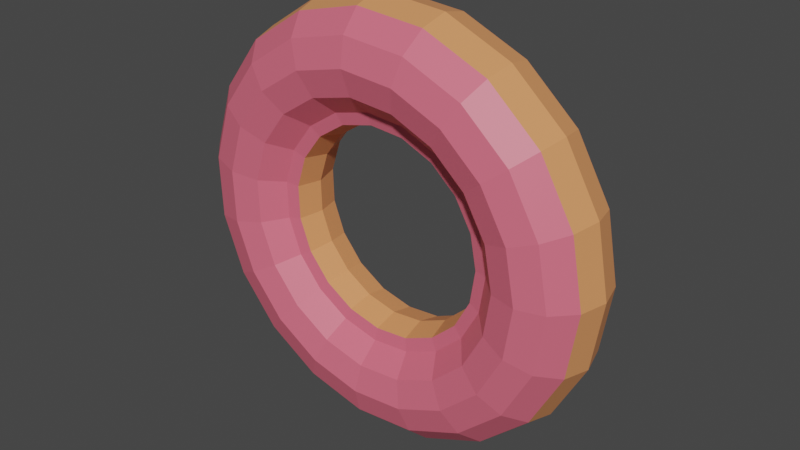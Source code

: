 # Source: donut.blend  (saved by Blender 2.93.21; exported with 4.5.12 LTS)
import bpy
from mathutils import Matrix  # noqa: F401  (used for matrix-valued properties, if any)

bpy.ops.wm.read_factory_settings(use_empty=True)
scene = bpy.context.scene
scene.name = 'Scene'

# ---- collections
col_collection = bpy.data.collections.new('Collection'); scene.collection.children.link(col_collection)

# ---- materials (node trees are filled in below, after node groups)
mat_material_001 = bpy.data.materials.new('Material.001')
mat_material_001.use_transparent_shadow = False
mat_material_003 = bpy.data.materials.new('Material.003')
mat_material_003.use_transparent_shadow = False
mat_material_002 = bpy.data.materials.new('Material.002')
mat_material_002.use_transparent_shadow = False

# ---- material node trees
mat_material_001.use_nodes = True; mat_material_001.node_tree.nodes.clear()
_N = mat_material_001.node_tree.nodes; _L = mat_material_001.node_tree.links
n0 = _N.new('ShaderNodeBsdfPrincipled'); n0.name = 'Principled BSDF'; n0.location = (10, 300)
n0.distribution = 'GGX'
n0.subsurface_method = 'BURLEY'
n0.inputs[0].default_value = (0.8, 0.3088, 0.1203, 1.0)
n0.inputs[3].default_value = 1.45
n0.inputs[27].default_value = (0.0, 0.0, 0.0, 1.0)
n0.inputs[28].default_value = 1.0
n1 = _N.new('ShaderNodeOutputMaterial'); n1.name = 'Material Output'; n1.location = (300, 300)
_L.new(n0.outputs[0], n1.inputs[0])
n1.is_active_output = True
mat_material_003.use_nodes = True; mat_material_003.node_tree.nodes.clear()
_N = mat_material_003.node_tree.nodes; _L = mat_material_003.node_tree.links
n0 = _N.new('ShaderNodeBsdfPrincipled'); n0.name = 'Principled BSDF'; n0.location = (10, 300)
n0.distribution = 'GGX'
n0.subsurface_method = 'BURLEY'
n0.inputs[0].default_value = (0.8, 0.147, 0.2148, 1.0)
n0.inputs[3].default_value = 1.45
n0.inputs[27].default_value = (0.0, 0.0, 0.0, 1.0)
n0.inputs[28].default_value = 1.0
n1 = _N.new('ShaderNodeOutputMaterial'); n1.name = 'Material Output'; n1.location = (300, 300)
_L.new(n0.outputs[0], n1.inputs[0])
n1.is_active_output = True
mat_material_002.use_nodes = True; mat_material_002.node_tree.nodes.clear()
_N = mat_material_002.node_tree.nodes; _L = mat_material_002.node_tree.links
n0 = _N.new('ShaderNodeBsdfPrincipled'); n0.name = 'Principled BSDF'; n0.location = (10, 300)
n0.distribution = 'GGX'
n0.subsurface_method = 'BURLEY'
n0.inputs[3].default_value = 1.45
n0.inputs[27].default_value = (0.0, 0.0, 0.0, 1.0)
n0.inputs[28].default_value = 1.0
n1 = _N.new('ShaderNodeOutputMaterial'); n1.name = 'Material Output'; n1.location = (300, 300)
_L.new(n0.outputs[0], n1.inputs[0])
n1.is_active_output = True

# ---- world
world_world = bpy.data.worlds.new('World'); scene.world = world_world
world_world.use_nodes = True; world_world.node_tree.nodes.clear()
_N = world_world.node_tree.nodes; _L = world_world.node_tree.links
n0 = _N.new('ShaderNodeOutputWorld'); n0.name = 'World Output'; n0.location = (300, 300)
n1 = _N.new('ShaderNodeBackground'); n1.name = 'Background'; n1.location = (10, 300)
n1.inputs[0].default_value = (0.05088, 0.05088, 0.05088, 1.0)
_L.new(n1.outputs[0], n0.inputs[0])
n0.is_active_output = True
world_world.color = (0.05088, 0.05088, 0.05088)
world_world.use_sun_shadow = False
world_world.sun_shadow_jitter_overblur = 0.0

# ---- meshes
me_torus_001 = bpy.data.meshes.new('Torus.001')
me_torus_001.from_pydata([(0.85, 0.0, 0.0), (0.8219, 0.0, 0.105), (0.745, 0.0, 0.1819), (0.64, 0.0, 0.21), (0.535, 0.0, 0.1819), (0.4581, 0.0, 0.105), (0.4581, 0.0, -0.105), (0.535, 0.0, -0.1819), (0.64, 0.0, -0.21), (0.745, 0.0, -0.1819), (0.8219, 0.0, -0.105), (0.8039, 0.276, 0.0), (0.7773, 0.2669, 0.105), (0.7046, 0.2419, 0.1819), (0.6053, 0.2078, 0.21), (0.506, 0.1737, 0.1819), (0.4333, 0.1488, 0.105), (0.4333, 0.1488, -0.105), (0.506, 0.1737, -0.1819), (0.6053, 0.2078, -0.21), (0.7046, 0.2419, -0.1819), (0.7773, 0.2669, -0.105), (0.6708, 0.5221, 0.0), (0.6486, 0.5048, 0.105), (0.5879, 0.4576, 0.1819), (0.505, 0.3931, 0.21), (0.4222, 0.3286, 0.1819), (0.3615, 0.2814, 0.105), (0.3615, 0.2814, -0.105), (0.4222, 0.3286, -0.1819), (0.505, 0.3931, -0.21), (0.5879, 0.4576, -0.1819), (0.6486, 0.5048, -0.105), (0.4649, 0.7116, 0.0), (0.4495, 0.688, 0.105), (0.4075, 0.6237, 0.1819), (0.35, 0.5358, 0.21), (0.2926, 0.4479, 0.1819), (0.2506, 0.3835, 0.105), (0.2506, 0.3835, -0.105), (0.2926, 0.4479, -0.1819), (0.35, 0.5358, -0.21), (0.4075, 0.6237, -0.1819), (0.4495, 0.688, -0.105), (0.2087, 0.824, 0.0), (0.2018, 0.7967, 0.105), (0.1829, 0.7222, 0.1819), (0.1571, 0.6204, 0.21), (0.1313, 0.5186, 0.1819), (0.1125, 0.4441, 0.105), (0.1125, 0.4441, -0.105), (0.1313, 0.5186, -0.1819), (0.1571, 0.6204, -0.21), (0.1829, 0.7222, -0.1819), (0.2018, 0.7967, -0.105), (-0.07019, 0.8471, 0.0), (-0.06787, 0.8191, 0.105), (-0.06152, 0.7425, 0.1819), (-0.05285, 0.6378, 0.21), (-0.04418, 0.5332, 0.1819), (-0.03783, 0.4566, 0.105), (-0.03783, 0.4566, -0.105), (-0.04418, 0.5332, -0.1819), (-0.05285, 0.6378, -0.21), (-0.06152, 0.7425, -0.1819), (-0.06787, 0.8191, -0.105), (-0.3414, 0.7784, 0.0), (-0.3301, 0.7526, 0.105), (-0.2993, 0.6823, 0.1819), (-0.2571, 0.5861, 0.21), (-0.2149, 0.4899, 0.1819), (-0.184, 0.4195, 0.105), (-0.184, 0.4195, -0.105), (-0.2149, 0.4899, -0.1819), (-0.2571, 0.5861, -0.21), (-0.2993, 0.6823, -0.1819), (-0.3301, 0.7526, -0.105), (-0.5757, 0.6254, 0.0), (-0.5566, 0.6047, 0.105), (-0.5046, 0.5481, 0.1819), (-0.4335, 0.4709, 0.21), (-0.3623, 0.3936, 0.1819), (-0.3103, 0.3371, 0.105), (-0.3103, 0.3371, -0.105), (-0.3623, 0.3936, -0.1819), (-0.4335, 0.4709, -0.21), (-0.5046, 0.5481, -0.1819), (-0.5566, 0.6047, -0.105), (-0.7476, 0.4046, 0.0), (-0.7228, 0.3912, 0.105), (-0.6552, 0.3546, 0.1819), (-0.5629, 0.3046, 0.21), (-0.4705, 0.2546, 0.1819), (-0.4029, 0.218, 0.105), (-0.4029, 0.218, -0.105), (-0.4705, 0.2546, -0.1819), (-0.5629, 0.3046, -0.21), (-0.6552, 0.3546, -0.1819), (-0.7228, 0.3912, -0.105), (-0.8384, 0.1399, 0.0), (-0.8107, 0.1353, 0.105), (-0.7348, 0.1226, 0.1819), (-0.6313, 0.1053, 0.21), (-0.5277, 0.08806, 0.1819), (-0.4519, 0.07541, 0.105), (-0.4519, 0.07541, -0.105), (-0.5277, 0.08806, -0.1819), (-0.6313, 0.1053, -0.21), (-0.7348, 0.1226, -0.1819), (-0.8107, 0.1353, -0.105), (-0.8384, -0.1399, 0.0), (-0.8107, -0.1353, 0.105), (-0.7348, -0.1226, 0.1819), (-0.6313, -0.1053, 0.21), (-0.5277, -0.08806, 0.1819), (-0.4519, -0.07541, 0.105), (-0.4519, -0.07541, -0.105), (-0.5277, -0.08806, -0.1819), (-0.6313, -0.1053, -0.21), (-0.7348, -0.1226, -0.1819), (-0.8107, -0.1353, -0.105), (-0.7476, -0.4046, 0.0), (-0.7228, -0.3912, 0.105), (-0.6552, -0.3546, 0.1819), (-0.5629, -0.3046, 0.21), (-0.4705, -0.2546, 0.1819), (-0.4029, -0.218, 0.105), (-0.4029, -0.218, -0.105), (-0.4705, -0.2546, -0.1819), (-0.5629, -0.3046, -0.21), (-0.6552, -0.3546, -0.1819), (-0.7228, -0.3912, -0.105), (-0.5757, -0.6254, 0.0), (-0.5566, -0.6047, 0.105), (-0.5046, -0.5481, 0.1819), (-0.4335, -0.4709, 0.21), (-0.3623, -0.3936, 0.1819), (-0.3103, -0.3371, 0.105), (-0.3103, -0.3371, -0.105), (-0.3623, -0.3936, -0.1819), (-0.4335, -0.4709, -0.21), (-0.5046, -0.5481, -0.1819), (-0.5566, -0.6047, -0.105), (-0.3414, -0.7784, 0.0), (-0.3301, -0.7526, 0.105), (-0.2993, -0.6823, 0.1819), (-0.2571, -0.5861, 0.21), (-0.2149, -0.4899, 0.1819), (-0.184, -0.4195, 0.105), (-0.184, -0.4195, -0.105), (-0.2149, -0.4899, -0.1819), (-0.2571, -0.5861, -0.21), (-0.2993, -0.6823, -0.1819), (-0.3301, -0.7526, -0.105), (-0.07019, -0.8471, 0.0), (-0.06787, -0.8191, 0.105), (-0.06152, -0.7425, 0.1819), (-0.05285, -0.6378, 0.21), (-0.04418, -0.5332, 0.1819), (-0.03783, -0.4566, 0.105), (-0.03783, -0.4566, -0.105), (-0.04418, -0.5332, -0.1819), (-0.05285, -0.6378, -0.21), (-0.06152, -0.7425, -0.1819), (-0.06787, -0.8191, -0.105), (0.2087, -0.824, 0.0), (0.2018, -0.7967, 0.105), (0.1829, -0.7222, 0.1819), (0.1571, -0.6204, 0.21), (0.1313, -0.5186, 0.1819), (0.1125, -0.4441, 0.105), (0.1125, -0.4441, -0.105), (0.1313, -0.5186, -0.1819), (0.1571, -0.6204, -0.21), (0.1829, -0.7222, -0.1819), (0.2018, -0.7967, -0.105), (0.4649, -0.7116, 0.0), (0.4495, -0.688, 0.105), (0.4075, -0.6237, 0.1819), (0.35, -0.5358, 0.21), (0.2926, -0.4479, 0.1819), (0.2506, -0.3835, 0.105), (0.2506, -0.3835, -0.105), (0.2926, -0.4479, -0.1819), (0.35, -0.5358, -0.21), (0.4075, -0.6237, -0.1819), (0.4495, -0.688, -0.105), (0.6708, -0.5221, 0.0), (0.6486, -0.5048, 0.105), (0.5879, -0.4576, 0.1819), (0.5051, -0.3931, 0.21), (0.4222, -0.3286, 0.1819), (0.3615, -0.2814, 0.105), (0.3615, -0.2814, -0.105), (0.4222, -0.3286, -0.1819), (0.5051, -0.3931, -0.21), (0.5879, -0.4576, -0.1819), (0.6486, -0.5048, -0.105), (0.8039, -0.276, 0.0), (0.7773, -0.2669, 0.105), (0.7046, -0.2419, 0.1819), (0.6053, -0.2078, 0.21), (0.506, -0.1737, 0.1819), (0.4333, -0.1488, 0.105), (0.4333, -0.1488, -0.105), (0.506, -0.1737, -0.1819), (0.6053, -0.2078, -0.21), (0.7046, -0.2419, -0.1819), (0.7773, -0.2669, -0.105), (0.4092, 3.773e-10, 0.09379), (0.3841, 3.773e-10, 5.059e-10), (0.3871, 0.1329, 0.09379), (0.3633, 0.1247, 5.059e-10), (0.3229, 0.2514, 0.09379), (0.3031, 0.2359, 5.059e-10), (0.2238, 0.3426, 0.09379), (0.2101, 0.3216, 5.059e-10), (0.1005, 0.3967, 0.09379), (0.09429, 0.3723, 5.059e-10), (-0.03379, 0.4078, 0.09379), (-0.03172, 0.3828, 5.059e-10), (-0.1644, 0.3748, 0.09379), (-0.1543, 0.3517, 5.059e-10), (-0.2772, 0.3011, 0.09379), (-0.2601, 0.2826, 5.059e-10), (-0.3599, 0.1948, 0.09379), (-0.3378, 0.1828, 5.059e-10), (-0.4036, 0.06736, 0.09379), (-0.3789, 0.06322, 5.059e-10), (-0.4036, -0.06736, 0.09379), (-0.3789, -0.06322, 5.059e-10), (0.3871, -0.1329, 0.09379), (-0.3599, -0.1948, 0.09379), (-0.3378, -0.1828, 5.059e-10), (-0.2772, -0.3011, 0.09379), (-0.2601, -0.2826, 5.059e-10), (-0.1644, -0.3748, 0.09379), (-0.1543, -0.3517, 5.059e-10), (-0.03379, -0.4078, 0.09379), (-0.03172, -0.3828, 5.059e-10), (0.1005, -0.3967, 0.09379), (0.09429, -0.3723, 5.059e-10), (0.2238, -0.3426, 0.09379), (0.2101, -0.3216, 5.059e-10), (0.3229, -0.2514, 0.09379), (0.3031, -0.2359, 5.059e-10), (0.3633, -0.1247, 5.059e-10), (0.4092, 3.773e-10, -0.09379), (0.3871, 0.1329, -0.09379), (0.3229, 0.2514, -0.09379), (0.2238, 0.3426, -0.09379), (0.1005, 0.3967, -0.09379), (-0.03379, 0.4078, -0.09379), (-0.1644, 0.3748, -0.09379), (-0.2772, 0.3011, -0.09379), (-0.3599, 0.1948, -0.09379), (-0.4036, 0.06736, -0.09379), (-0.4036, -0.06736, -0.09379), (-0.3599, -0.1948, -0.09379), (-0.2772, -0.3011, -0.09379), (-0.1644, -0.3748, -0.09379), (-0.03379, -0.4078, -0.09379), (0.1005, -0.3967, -0.09379), (0.2238, -0.3426, -0.09379), (0.3229, -0.2514, -0.09379), (0.3871, -0.1329, -0.09379)], [], [(0, 11, 12, 1), (1, 12, 13, 2), (2, 13, 14, 3), (3, 14, 15, 4), (4, 15, 16, 5), (149, 138, 259, 260), (137, 148, 236, 234), (6, 17, 18, 7), (7, 18, 19, 8), (8, 19, 20, 9), (9, 20, 21, 10), (10, 21, 11, 0), (11, 22, 23, 12), (12, 23, 24, 13), (13, 24, 25, 14), (14, 25, 26, 15), (15, 26, 27, 16), (204, 193, 264, 265), (16, 27, 213, 211), (17, 28, 29, 18), (18, 29, 30, 19), (19, 30, 31, 20), (20, 31, 32, 21), (21, 32, 22, 11), (22, 33, 34, 23), (23, 34, 35, 24), (24, 35, 36, 25), (25, 36, 37, 26), (26, 37, 38, 27), (61, 50, 251, 252), (159, 170, 240, 238), (28, 39, 40, 29), (29, 40, 41, 30), (30, 41, 42, 31), (31, 42, 43, 32), (32, 43, 33, 22), (33, 44, 45, 34), (34, 45, 46, 35), (35, 46, 47, 36), (36, 47, 48, 37), (37, 48, 49, 38), (116, 105, 256, 257), (38, 49, 217, 215), (39, 50, 51, 40), (40, 51, 52, 41), (41, 52, 53, 42), (42, 53, 54, 43), (43, 54, 44, 33), (44, 55, 56, 45), (45, 56, 57, 46), (46, 57, 58, 47), (47, 58, 59, 48), (48, 59, 60, 49), (60, 71, 221, 219), (181, 192, 244, 242), (50, 61, 62, 51), (51, 62, 63, 52), (52, 63, 64, 53), (53, 64, 65, 54), (54, 65, 55, 44), (55, 66, 67, 56), (56, 67, 68, 57), (57, 68, 69, 58), (58, 69, 70, 59), (59, 70, 71, 60), (28, 17, 248, 249), (171, 160, 261, 262), (61, 72, 73, 62), (62, 73, 74, 63), (63, 74, 75, 64), (64, 75, 76, 65), (65, 76, 66, 55), (66, 77, 78, 67), (67, 78, 79, 68), (68, 79, 80, 69), (69, 80, 81, 70), (70, 81, 82, 71), (6, 204, 265, 247), (203, 5, 209, 231), (72, 83, 84, 73), (73, 84, 85, 74), (74, 85, 86, 75), (75, 86, 87, 76), (76, 87, 77, 66), (77, 88, 89, 78), (78, 89, 90, 79), (79, 90, 91, 80), (80, 91, 92, 81), (81, 92, 93, 82), (82, 93, 225, 223), (83, 72, 253, 254), (83, 94, 95, 84), (84, 95, 96, 85), (85, 96, 97, 86), (86, 97, 98, 87), (87, 98, 88, 77), (88, 99, 100, 89), (89, 100, 101, 90), (90, 101, 102, 91), (91, 102, 103, 92), (92, 103, 104, 93), (193, 182, 263, 264), (138, 127, 258, 259), (94, 105, 106, 95), (95, 106, 107, 96), (96, 107, 108, 97), (97, 108, 109, 98), (98, 109, 99, 88), (99, 110, 111, 100), (100, 111, 112, 101), (101, 112, 113, 102), (102, 113, 114, 103), (103, 114, 115, 104), (104, 115, 229, 227), (126, 137, 234, 232), (105, 116, 117, 106), (106, 117, 118, 107), (107, 118, 119, 108), (108, 119, 120, 109), (109, 120, 110, 99), (110, 121, 122, 111), (111, 122, 123, 112), (112, 123, 124, 113), (113, 124, 125, 114), (114, 125, 126, 115), (50, 39, 250, 251), (105, 94, 255, 256), (116, 127, 128, 117), (117, 128, 129, 118), (118, 129, 130, 119), (119, 130, 131, 120), (120, 131, 121, 110), (121, 132, 133, 122), (122, 133, 134, 123), (123, 134, 135, 124), (124, 135, 136, 125), (125, 136, 137, 126), (5, 16, 211, 209), (148, 159, 238, 236), (127, 138, 139, 128), (128, 139, 140, 129), (129, 140, 141, 130), (130, 141, 142, 131), (131, 142, 132, 121), (132, 143, 144, 133), (133, 144, 145, 134), (134, 145, 146, 135), (135, 146, 147, 136), (136, 147, 148, 137), (17, 6, 247, 248), (160, 149, 260, 261), (138, 149, 150, 139), (139, 150, 151, 140), (140, 151, 152, 141), (141, 152, 153, 142), (142, 153, 143, 132), (143, 154, 155, 144), (144, 155, 156, 145), (145, 156, 157, 146), (146, 157, 158, 147), (147, 158, 159, 148), (27, 38, 215, 213), (170, 181, 242, 240), (149, 160, 161, 150), (150, 161, 162, 151), (151, 162, 163, 152), (152, 163, 164, 153), (153, 164, 154, 143), (154, 165, 166, 155), (155, 166, 167, 156), (156, 167, 168, 157), (157, 168, 169, 158), (158, 169, 170, 159), (72, 61, 252, 253), (49, 60, 219, 217), (160, 171, 172, 161), (161, 172, 173, 162), (162, 173, 174, 163), (163, 174, 175, 164), (164, 175, 165, 154), (165, 176, 177, 166), (166, 177, 178, 167), (167, 178, 179, 168), (168, 179, 180, 169), (169, 180, 181, 170), (71, 82, 223, 221), (192, 203, 231, 244), (171, 182, 183, 172), (172, 183, 184, 173), (173, 184, 185, 174), (174, 185, 186, 175), (175, 186, 176, 165), (176, 187, 188, 177), (177, 188, 189, 178), (178, 189, 190, 179), (179, 190, 191, 180), (180, 191, 192, 181), (182, 171, 262, 263), (127, 116, 257, 258), (182, 193, 194, 183), (183, 194, 195, 184), (184, 195, 196, 185), (185, 196, 197, 186), (186, 197, 187, 176), (187, 198, 199, 188), (188, 199, 200, 189), (189, 200, 201, 190), (190, 201, 202, 191), (191, 202, 203, 192), (39, 28, 249, 250), (93, 104, 227, 225), (193, 204, 205, 194), (194, 205, 206, 195), (195, 206, 207, 196), (196, 207, 208, 197), (197, 208, 198, 187), (198, 0, 1, 199), (199, 1, 2, 200), (200, 2, 3, 201), (201, 3, 4, 202), (202, 4, 5, 203), (115, 126, 232, 229), (94, 83, 254, 255), (204, 6, 7, 205), (205, 7, 8, 206), (206, 8, 9, 207), (207, 9, 10, 208), (208, 10, 0, 198), (209, 211, 212, 210), (210, 212, 248, 247), (211, 213, 214, 212), (212, 214, 249, 248), (213, 215, 216, 214), (214, 216, 250, 249), (215, 217, 218, 216), (216, 218, 251, 250), (217, 219, 220, 218), (218, 220, 252, 251), (219, 221, 222, 220), (220, 222, 253, 252), (221, 223, 224, 222), (222, 224, 254, 253), (223, 225, 226, 224), (224, 226, 255, 254), (225, 227, 228, 226), (226, 228, 256, 255), (227, 229, 230, 228), (228, 230, 257, 256), (229, 232, 233, 230), (230, 233, 258, 257), (232, 234, 235, 233), (233, 235, 259, 258), (234, 236, 237, 235), (235, 237, 260, 259), (236, 238, 239, 237), (237, 239, 261, 260), (238, 240, 241, 239), (239, 241, 262, 261), (240, 242, 243, 241), (241, 243, 263, 262), (242, 244, 245, 243), (243, 245, 264, 263), (244, 231, 246, 245), (245, 246, 265, 264), (231, 209, 210, 246), (246, 210, 247, 265)])
me_torus_001.polygons.foreach_set('material_index', [0, 0, 0, 0, 0, 1, 0, 1, 1, 1, 1, 0, 0, 0, 0, 0, 0, 1, 0, 1, 1, 1, 1, 0, 0, 0, 0, 0, 0, 1, 0, 1, 1, 1, 1, 0, 0, 0, 0, 0, 0, 1, 0, 1, 1, 1, 1, 0, 0, 0, 0, 0, 0, 0, 0, 1, 1, 1, 1, 0, 0, 0, 0, 0, 0, 1, 1, 1, 1, 1, 1, 0, 0, 0, 0, 0, 0, 1, 0, 1, 1, 1, 1, 0, 0, 0, 0, 0, 0, 0, 1, 1, 1, 1, 1, 0, 0, 0, 0, 0, 0, 1, 1, 1, 1, 1, 1, 0, 0, 0, 0, 0, 0, 0, 0, 1, 1, 1, 1, 0, 0, 0, 0, 0, 0, 1, 1, 1, 1, 1, 1, 0, 0, 0, 0, 0, 0, 0, 0, 1, 1, 1, 1, 0, 0, 0, 0, 0, 0, 1, 1, 1, 1, 1, 1, 0, 0, 0, 0, 0, 0, 0, 0, 1, 1, 1, 1, 0, 0, 0, 0, 0, 0, 1, 0, 1, 1, 1, 1, 0, 0, 0, 0, 0, 0, 0, 0, 1, 1, 1, 1, 0, 0, 0, 0, 0, 0, 1, 1, 1, 1, 1, 1, 0, 0, 0, 0, 0, 0, 1, 0, 1, 1, 1, 1, 0, 0, 0, 0, 0, 0, 0, 1, 1, 1, 1, 1, 0, 0, 0, 0, 0, 0, 0, 0, 0, 0, 0, 0, 0, 0, 0, 0, 0, 0, 0, 0, 0, 0, 0, 0, 0, 0, 0, 0, 0, 0, 0, 0, 0, 0, 0, 0, 0, 0, 0])
_uv = me_torus_001.uv_layers.new(name='UVMap')
_uv.uv.foreach_set('vector', [0.5263, 0.5, 0.5789, 0.5, 0.5789, 0.5833, 0.5263, 0.5833, 0.5263, 0.5833, 0.5789, 0.5833, 0.5789, 0.6667, 0.5263, 0.6667, 0.5263, 0.6667, 0.5789, 0.6667, 0.5789, 0.75, 0.5263, 0.75, 0.5263, 0.75, 0.5789, 0.75, 0.5789, 0.8333, 0.5263, 0.8333, 0.5263, 0.8333, 0.5789, 0.8333, 0.5789, 0.9167, 0.5263, 0.9167, 0.2105, 0.08333, 0.1579, 0.08333, 0.1579, 0.08333, 0.2105, 0.08333, 0.1579, 0.9167, 0.2105, 0.9167, 0.2105, 0.9167, 0.1579, 0.9167, 0.5263, 0.08333, 0.5789, 0.08333, 0.5789, 0.1667, 0.5263, 0.1667, 0.5263, 0.1667, 0.5789, 0.1667, 0.5789, 0.25, 0.5263, 0.25, 0.5263, 0.25, 0.5789, 0.25, 0.5789, 0.3333, 0.5263, 0.3333, 0.5263, 0.3333, 0.5789, 0.3333, 0.5789, 0.4167, 0.5263, 0.4167, 0.5263, 0.4167, 0.5789, 0.4167, 0.5789, 0.5, 0.5263, 0.5, 0.5789, 0.5, 0.6316, 0.5, 0.6316, 0.5833, 0.5789, 0.5833, 0.5789, 0.5833, 0.6316, 0.5833, 0.6316, 0.6667, 0.5789, 0.6667, 0.5789, 0.6667, 0.6316, 0.6667, 0.6316, 0.75, 0.5789, 0.75, 0.5789, 0.75, 0.6316, 0.75, 0.6316, 0.8333, 0.5789, 0.8333, 0.5789, 0.8333, 0.6316, 0.8333, 0.6316, 0.9167, 0.5789, 0.9167, 0.4737, 0.08333, 0.4211, 0.08333, 0.4211, 0.08333, 0.4737, 0.08333, 0.5789, 0.9167, 0.6316, 0.9167, 0.6316, 0.9167, 0.5789, 0.9167, 0.5789, 0.08333, 0.6316, 0.08333, 0.6316, 0.1667, 0.5789, 0.1667, 0.5789, 0.1667, 0.6316, 0.1667, 0.6316, 0.25, 0.5789, 0.25, 0.5789, 0.25, 0.6316, 0.25, 0.6316, 0.3333, 0.5789, 0.3333, 0.5789, 0.3333, 0.6316, 0.3333, 0.6316, 0.4167, 0.5789, 0.4167, 0.5789, 0.4167, 0.6316, 0.4167, 0.6316, 0.5, 0.5789, 0.5, 0.6316, 0.5, 0.6842, 0.5, 0.6842, 0.5833, 0.6316, 0.5833, 0.6316, 0.5833, 0.6842, 0.5833, 0.6842, 0.6667, 0.6316, 0.6667, 0.6316, 0.6667, 0.6842, 0.6667, 0.6842, 0.75, 0.6316, 0.75, 0.6316, 0.75, 0.6842, 0.75, 0.6842, 0.8333, 0.6316, 0.8333, 0.6316, 0.8333, 0.6842, 0.8333, 0.6842, 0.9167, 0.6316, 0.9167, 0.7895, 0.08333, 0.7368, 0.08333, 0.7368, 0.08333, 0.7895, 0.08333, 0.2632, 0.9167, 0.3158, 0.9167, 0.3158, 0.9167, 0.2632, 0.9167, 0.6316, 0.08333, 0.6842, 0.08333, 0.6842, 0.1667, 0.6316, 0.1667, 0.6316, 0.1667, 0.6842, 0.1667, 0.6842, 0.25, 0.6316, 0.25, 0.6316, 0.25, 0.6842, 0.25, 0.6842, 0.3333, 0.6316, 0.3333, 0.6316, 0.3333, 0.6842, 0.3333, 0.6842, 0.4167, 0.6316, 0.4167, 0.6316, 0.4167, 0.6842, 0.4167, 0.6842, 0.5, 0.6316, 0.5, 0.6842, 0.5, 0.7368, 0.5, 0.7368, 0.5833, 0.6842, 0.5833, 0.6842, 0.5833, 0.7368, 0.5833, 0.7368, 0.6667, 0.6842, 0.6667, 0.6842, 0.6667, 0.7368, 0.6667, 0.7368, 0.75, 0.6842, 0.75, 0.6842, 0.75, 0.7368, 0.75, 0.7368, 0.8333, 0.6842, 0.8333, 0.6842, 0.8333, 0.7368, 0.8333, 0.7368, 0.9167, 0.6842, 0.9167, 0.05263, 0.08333, -4.441e-16, 0.08333, -4.441e-16, 0.08333, 0.05263, 0.08333, 0.6842, 0.9167, 0.7368, 0.9167, 0.7368, 0.9167, 0.6842, 0.9167, 0.6842, 0.08333, 0.7368, 0.08333, 0.7368, 0.1667, 0.6842, 0.1667, 0.6842, 0.1667, 0.7368, 0.1667, 0.7368, 0.25, 0.6842, 0.25, 0.6842, 0.25, 0.7368, 0.25, 0.7368, 0.3333, 0.6842, 0.3333, 0.6842, 0.3333, 0.7368, 0.3333, 0.7368, 0.4167, 0.6842, 0.4167, 0.6842, 0.4167, 0.7368, 0.4167, 0.7368, 0.5, 0.6842, 0.5, 0.7368, 0.5, 0.7895, 0.5, 0.7895, 0.5833, 0.7368, 0.5833, 0.7368, 0.5833, 0.7895, 0.5833, 0.7895, 0.6667, 0.7368, 0.6667, 0.7368, 0.6667, 0.7895, 0.6667, 0.7895, 0.75, 0.7368, 0.75, 0.7368, 0.75, 0.7895, 0.75, 0.7895, 0.8333, 0.7368, 0.8333, 0.7368, 0.8333, 0.7895, 0.8333, 0.7895, 0.9167, 0.7368, 0.9167, 0.7895, 0.9167, 0.8421, 0.9167, 0.8421, 0.9167, 0.7895, 0.9167, 0.3684, 0.9167, 0.4211, 0.9167, 0.4211, 0.9167, 0.3684, 0.9167, 0.7368, 0.08333, 0.7895, 0.08333, 0.7895, 0.1667, 0.7368, 0.1667, 0.7368, 0.1667, 0.7895, 0.1667, 0.7895, 0.25, 0.7368, 0.25, 0.7368, 0.25, 0.7895, 0.25, 0.7895, 0.3333, 0.7368, 0.3333, 0.7368, 0.3333, 0.7895, 0.3333, 0.7895, 0.4167, 0.7368, 0.4167, 0.7368, 0.4167, 0.7895, 0.4167, 0.7895, 0.5, 0.7368, 0.5, 0.7895, 0.5, 0.8421, 0.5, 0.8421, 0.5833, 0.7895, 0.5833, 0.7895, 0.5833, 0.8421, 0.5833, 0.8421, 0.6667, 0.7895, 0.6667, 0.7895, 0.6667, 0.8421, 0.6667, 0.8421, 0.75, 0.7895, 0.75, 0.7895, 0.75, 0.8421, 0.75, 0.8421, 0.8333, 0.7895, 0.8333, 0.7895, 0.8333, 0.8421, 0.8333, 0.8421, 0.9167, 0.7895, 0.9167, 0.6316, 0.08333, 0.5789, 0.08333, 0.5789, 0.08333, 0.6316, 0.08333, 0.3158, 0.08333, 0.2632, 0.08333, 0.2632, 0.08333, 0.3158, 0.08333, 0.7895, 0.08333, 0.8421, 0.08333, 0.8421, 0.1667, 0.7895, 0.1667, 0.7895, 0.1667, 0.8421, 0.1667, 0.8421, 0.25, 0.7895, 0.25, 0.7895, 0.25, 0.8421, 0.25, 0.8421, 0.3333, 0.7895, 0.3333, 0.7895, 0.3333, 0.8421, 0.3333, 0.8421, 0.4167, 0.7895, 0.4167, 0.7895, 0.4167, 0.8421, 0.4167, 0.8421, 0.5, 0.7895, 0.5, 0.8421, 0.5, 0.8947, 0.5, 0.8947, 0.5833, 0.8421, 0.5833, 0.8421, 0.5833, 0.8947, 0.5833, 0.8947, 0.6667, 0.8421, 0.6667, 0.8421, 0.6667, 0.8947, 0.6667, 0.8947, 0.75, 0.8421, 0.75, 0.8421, 0.75, 0.8947, 0.75, 0.8947, 0.8333, 0.8421, 0.8333, 0.8421, 0.8333, 0.8947, 0.8333, 0.8947, 0.9167, 0.8421, 0.9167, 0.5263, 0.08333, 0.4737, 0.08333, 0.4737, 0.08333, 0.5263, 0.08333, 0.4737, 0.9167, 0.5263, 0.9167, 0.5263, 0.9167, 0.4737, 0.9167, 0.8421, 0.08333, 0.8947, 0.08333, 0.8947, 0.1667, 0.8421, 0.1667, 0.8421, 0.1667, 0.8947, 0.1667, 0.8947, 0.25, 0.8421, 0.25, 0.8421, 0.25, 0.8947, 0.25, 0.8947, 0.3333, 0.8421, 0.3333, 0.8421, 0.3333, 0.8947, 0.3333, 0.8947, 0.4167, 0.8421, 0.4167, 0.8421, 0.4167, 0.8947, 0.4167, 0.8947, 0.5, 0.8421, 0.5, 0.8947, 0.5, 0.9474, 0.5, 0.9474, 0.5833, 0.8947, 0.5833, 0.8947, 0.5833, 0.9474, 0.5833, 0.9474, 0.6667, 0.8947, 0.6667, 0.8947, 0.6667, 0.9474, 0.6667, 0.9474, 0.75, 0.8947, 0.75, 0.8947, 0.75, 0.9474, 0.75, 0.9474, 0.8333, 0.8947, 0.8333, 0.8947, 0.8333, 0.9474, 0.8333, 0.9474, 0.9167, 0.8947, 0.9167, 0.8947, 0.9167, 0.9474, 0.9167, 0.9474, 0.9167, 0.8947, 0.9167, 0.8947, 0.08333, 0.8421, 0.08333, 0.8421, 0.08333, 0.8947, 0.08333, 0.8947, 0.08333, 0.9474, 0.08333, 0.9474, 0.1667, 0.8947, 0.1667, 0.8947, 0.1667, 0.9474, 0.1667, 0.9474, 0.25, 0.8947, 0.25, 0.8947, 0.25, 0.9474, 0.25, 0.9474, 0.3333, 0.8947, 0.3333, 0.8947, 0.3333, 0.9474, 0.3333, 0.9474, 0.4167, 0.8947, 0.4167, 0.8947, 0.4167, 0.9474, 0.4167, 0.9474, 0.5, 0.8947, 0.5, 0.9474, 0.5, 1.0, 0.5, 1.0, 0.5833, 0.9474, 0.5833, 0.9474, 0.5833, 1.0, 0.5833, 1.0, 0.6667, 0.9474, 0.6667, 0.9474, 0.6667, 1.0, 0.6667, 1.0, 0.75, 0.9474, 0.75, 0.9474, 0.75, 1.0, 0.75, 1.0, 0.8333, 0.9474, 0.8333, 0.9474, 0.8333, 1.0, 0.8333, 1.0, 0.9167, 0.9474, 0.9167, 0.4211, 0.08333, 0.3684, 0.08333, 0.3684, 0.08333, 0.4211, 0.08333, 0.1579, 0.08333, 0.1053, 0.08333, 0.1053, 0.08333, 0.1579, 0.08333, 0.9474, 0.08333, 1.0, 0.08333, 1.0, 0.1667, 0.9474, 0.1667, 0.9474, 0.1667, 1.0, 0.1667, 1.0, 0.25, 0.9474, 0.25, 0.9474, 0.25, 1.0, 0.25, 1.0, 0.3333, 0.9474, 0.3333, 0.9474, 0.3333, 1.0, 0.3333, 1.0, 0.4167, 0.9474, 0.4167, 0.9474, 0.4167, 1.0, 0.4167, 1.0, 0.5, 0.9474, 0.5, -4.441e-16, 0.5, 0.05263, 0.5, 0.05263, 0.5833, -4.441e-16, 0.5833, -4.441e-16, 0.5833, 0.05263, 0.5833, 0.05263, 0.6667, -4.441e-16, 0.6667, -4.441e-16, 0.6667, 0.05263, 0.6667, 0.05263, 0.75, -4.441e-16, 0.75, -4.441e-16, 0.75, 0.05263, 0.75, 0.05263, 0.8333, -4.441e-16, 0.8333, -4.441e-16, 0.8333, 0.05263, 0.8333, 0.05263, 0.9167, -4.441e-16, 0.9167, -4.441e-16, 0.9167, 0.05263, 0.9167, 0.05263, 0.9167, -4.441e-16, 0.9167, 0.1053, 0.9167, 0.1579, 0.9167, 0.1579, 0.9167, 0.1053, 0.9167, -4.441e-16, 0.08333, 0.05263, 0.08333, 0.05263, 0.1667, -4.441e-16, 0.1667, -4.441e-16, 0.1667, 0.05263, 0.1667, 0.05263, 0.25, -4.441e-16, 0.25, -4.441e-16, 0.25, 0.05263, 0.25, 0.05263, 0.3333, -4.441e-16, 0.3333, -4.441e-16, 0.3333, 0.05263, 0.3333, 0.05263, 0.4167, -4.441e-16, 0.4167, -4.441e-16, 0.4167, 0.05263, 0.4167, 0.05263, 0.5, -4.441e-16, 0.5, 0.05263, 0.5, 0.1053, 0.5, 0.1053, 0.5833, 0.05263, 0.5833, 0.05263, 0.5833, 0.1053, 0.5833, 0.1053, 0.6667, 0.05263, 0.6667, 0.05263, 0.6667, 0.1053, 0.6667, 0.1053, 0.75, 0.05263, 0.75, 0.05263, 0.75, 0.1053, 0.75, 0.1053, 0.8333, 0.05263, 0.8333, 0.05263, 0.8333, 0.1053, 0.8333, 0.1053, 0.9167, 0.05263, 0.9167, 0.7368, 0.08333, 0.6842, 0.08333, 0.6842, 0.08333, 0.7368, 0.08333, 1.0, 0.08333, 0.9474, 0.08333, 0.9474, 0.08333, 1.0, 0.08333, 0.05263, 0.08333, 0.1053, 0.08333, 0.1053, 0.1667, 0.05263, 0.1667, 0.05263, 0.1667, 0.1053, 0.1667, 0.1053, 0.25, 0.05263, 0.25, 0.05263, 0.25, 0.1053, 0.25, 0.1053, 0.3333, 0.05263, 0.3333, 0.05263, 0.3333, 0.1053, 0.3333, 0.1053, 0.4167, 0.05263, 0.4167, 0.05263, 0.4167, 0.1053, 0.4167, 0.1053, 0.5, 0.05263, 0.5, 0.1053, 0.5, 0.1579, 0.5, 0.1579, 0.5833, 0.1053, 0.5833, 0.1053, 0.5833, 0.1579, 0.5833, 0.1579, 0.6667, 0.1053, 0.6667, 0.1053, 0.6667, 0.1579, 0.6667, 0.1579, 0.75, 0.1053, 0.75, 0.1053, 0.75, 0.1579, 0.75, 0.1579, 0.8333, 0.1053, 0.8333, 0.1053, 0.8333, 0.1579, 0.8333, 0.1579, 0.9167, 0.1053, 0.9167, 0.5263, 0.9167, 0.5789, 0.9167, 0.5789, 0.9167, 0.5263, 0.9167, 0.2105, 0.9167, 0.2632, 0.9167, 0.2632, 0.9167, 0.2105, 0.9167, 0.1053, 0.08333, 0.1579, 0.08333, 0.1579, 0.1667, 0.1053, 0.1667, 0.1053, 0.1667, 0.1579, 0.1667, 0.1579, 0.25, 0.1053, 0.25, 0.1053, 0.25, 0.1579, 0.25, 0.1579, 0.3333, 0.1053, 0.3333, 0.1053, 0.3333, 0.1579, 0.3333, 0.1579, 0.4167, 0.1053, 0.4167, 0.1053, 0.4167, 0.1579, 0.4167, 0.1579, 0.5, 0.1053, 0.5, 0.1579, 0.5, 0.2105, 0.5, 0.2105, 0.5833, 0.1579, 0.5833, 0.1579, 0.5833, 0.2105, 0.5833, 0.2105, 0.6667, 0.1579, 0.6667, 0.1579, 0.6667, 0.2105, 0.6667, 0.2105, 0.75, 0.1579, 0.75, 0.1579, 0.75, 0.2105, 0.75, 0.2105, 0.8333, 0.1579, 0.8333, 0.1579, 0.8333, 0.2105, 0.8333, 0.2105, 0.9167, 0.1579, 0.9167, 0.5789, 0.08333, 0.5263, 0.08333, 0.5263, 0.08333, 0.5789, 0.08333, 0.2632, 0.08333, 0.2105, 0.08333, 0.2105, 0.08333, 0.2632, 0.08333, 0.1579, 0.08333, 0.2105, 0.08333, 0.2105, 0.1667, 0.1579, 0.1667, 0.1579, 0.1667, 0.2105, 0.1667, 0.2105, 0.25, 0.1579, 0.25, 0.1579, 0.25, 0.2105, 0.25, 0.2105, 0.3333, 0.1579, 0.3333, 0.1579, 0.3333, 0.2105, 0.3333, 0.2105, 0.4167, 0.1579, 0.4167, 0.1579, 0.4167, 0.2105, 0.4167, 0.2105, 0.5, 0.1579, 0.5, 0.2105, 0.5, 0.2632, 0.5, 0.2632, 0.5833, 0.2105, 0.5833, 0.2105, 0.5833, 0.2632, 0.5833, 0.2632, 0.6667, 0.2105, 0.6667, 0.2105, 0.6667, 0.2632, 0.6667, 0.2632, 0.75, 0.2105, 0.75, 0.2105, 0.75, 0.2632, 0.75, 0.2632, 0.8333, 0.2105, 0.8333, 0.2105, 0.8333, 0.2632, 0.8333, 0.2632, 0.9167, 0.2105, 0.9167, 0.6316, 0.9167, 0.6842, 0.9167, 0.6842, 0.9167, 0.6316, 0.9167, 0.3158, 0.9167, 0.3684, 0.9167, 0.3684, 0.9167, 0.3158, 0.9167, 0.2105, 0.08333, 0.2632, 0.08333, 0.2632, 0.1667, 0.2105, 0.1667, 0.2105, 0.1667, 0.2632, 0.1667, 0.2632, 0.25, 0.2105, 0.25, 0.2105, 0.25, 0.2632, 0.25, 0.2632, 0.3333, 0.2105, 0.3333, 0.2105, 0.3333, 0.2632, 0.3333, 0.2632, 0.4167, 0.2105, 0.4167, 0.2105, 0.4167, 0.2632, 0.4167, 0.2632, 0.5, 0.2105, 0.5, 0.2632, 0.5, 0.3158, 0.5, 0.3158, 0.5833, 0.2632, 0.5833, 0.2632, 0.5833, 0.3158, 0.5833, 0.3158, 0.6667, 0.2632, 0.6667, 0.2632, 0.6667, 0.3158, 0.6667, 0.3158, 0.75, 0.2632, 0.75, 0.2632, 0.75, 0.3158, 0.75, 0.3158, 0.8333, 0.2632, 0.8333, 0.2632, 0.8333, 0.3158, 0.8333, 0.3158, 0.9167, 0.2632, 0.9167, 0.8421, 0.08333, 0.7895, 0.08333, 0.7895, 0.08333, 0.8421, 0.08333, 0.7368, 0.9167, 0.7895, 0.9167, 0.7895, 0.9167, 0.7368, 0.9167, 0.2632, 0.08333, 0.3158, 0.08333, 0.3158, 0.1667, 0.2632, 0.1667, 0.2632, 0.1667, 0.3158, 0.1667, 0.3158, 0.25, 0.2632, 0.25, 0.2632, 0.25, 0.3158, 0.25, 0.3158, 0.3333, 0.2632, 0.3333, 0.2632, 0.3333, 0.3158, 0.3333, 0.3158, 0.4167, 0.2632, 0.4167, 0.2632, 0.4167, 0.3158, 0.4167, 0.3158, 0.5, 0.2632, 0.5, 0.3158, 0.5, 0.3684, 0.5, 0.3684, 0.5833, 0.3158, 0.5833, 0.3158, 0.5833, 0.3684, 0.5833, 0.3684, 0.6667, 0.3158, 0.6667, 0.3158, 0.6667, 0.3684, 0.6667, 0.3684, 0.75, 0.3158, 0.75, 0.3158, 0.75, 0.3684, 0.75, 0.3684, 0.8333, 0.3158, 0.8333, 0.3158, 0.8333, 0.3684, 0.8333, 0.3684, 0.9167, 0.3158, 0.9167, 0.8421, 0.9167, 0.8947, 0.9167, 0.8947, 0.9167, 0.8421, 0.9167, 0.4211, 0.9167, 0.4737, 0.9167, 0.4737, 0.9167, 0.4211, 0.9167, 0.3158, 0.08333, 0.3684, 0.08333, 0.3684, 0.1667, 0.3158, 0.1667, 0.3158, 0.1667, 0.3684, 0.1667, 0.3684, 0.25, 0.3158, 0.25, 0.3158, 0.25, 0.3684, 0.25, 0.3684, 0.3333, 0.3158, 0.3333, 0.3158, 0.3333, 0.3684, 0.3333, 0.3684, 0.4167, 0.3158, 0.4167, 0.3158, 0.4167, 0.3684, 0.4167, 0.3684, 0.5, 0.3158, 0.5, 0.3684, 0.5, 0.4211, 0.5, 0.4211, 0.5833, 0.3684, 0.5833, 0.3684, 0.5833, 0.4211, 0.5833, 0.4211, 0.6667, 0.3684, 0.6667, 0.3684, 0.6667, 0.4211, 0.6667, 0.4211, 0.75, 0.3684, 0.75, 0.3684, 0.75, 0.4211, 0.75, 0.4211, 0.8333, 0.3684, 0.8333, 0.3684, 0.8333, 0.4211, 0.8333, 0.4211, 0.9167, 0.3684, 0.9167, 0.3684, 0.08333, 0.3158, 0.08333, 0.3158, 0.08333, 0.3684, 0.08333, 0.1053, 0.08333, 0.05263, 0.08333, 0.05263, 0.08333, 0.1053, 0.08333, 0.3684, 0.08333, 0.4211, 0.08333, 0.4211, 0.1667, 0.3684, 0.1667, 0.3684, 0.1667, 0.4211, 0.1667, 0.4211, 0.25, 0.3684, 0.25, 0.3684, 0.25, 0.4211, 0.25, 0.4211, 0.3333, 0.3684, 0.3333, 0.3684, 0.3333, 0.4211, 0.3333, 0.4211, 0.4167, 0.3684, 0.4167, 0.3684, 0.4167, 0.4211, 0.4167, 0.4211, 0.5, 0.3684, 0.5, 0.4211, 0.5, 0.4737, 0.5, 0.4737, 0.5833, 0.4211, 0.5833, 0.4211, 0.5833, 0.4737, 0.5833, 0.4737, 0.6667, 0.4211, 0.6667, 0.4211, 0.6667, 0.4737, 0.6667, 0.4737, 0.75, 0.4211, 0.75, 0.4211, 0.75, 0.4737, 0.75, 0.4737, 0.8333, 0.4211, 0.8333, 0.4211, 0.8333, 0.4737, 0.8333, 0.4737, 0.9167, 0.4211, 0.9167, 0.6842, 0.08333, 0.6316, 0.08333, 0.6316, 0.08333, 0.6842, 0.08333, 0.9474, 0.9167, 1.0, 0.9167, 1.0, 0.9167, 0.9474, 0.9167, 0.4211, 0.08333, 0.4737, 0.08333, 0.4737, 0.1667, 0.4211, 0.1667, 0.4211, 0.1667, 0.4737, 0.1667, 0.4737, 0.25, 0.4211, 0.25, 0.4211, 0.25, 0.4737, 0.25, 0.4737, 0.3333, 0.4211, 0.3333, 0.4211, 0.3333, 0.4737, 0.3333, 0.4737, 0.4167, 0.4211, 0.4167, 0.4211, 0.4167, 0.4737, 0.4167, 0.4737, 0.5, 0.4211, 0.5, 0.4737, 0.5, 0.5263, 0.5, 0.5263, 0.5833, 0.4737, 0.5833, 0.4737, 0.5833, 0.5263, 0.5833, 0.5263, 0.6667, 0.4737, 0.6667, 0.4737, 0.6667, 0.5263, 0.6667, 0.5263, 0.75, 0.4737, 0.75, 0.4737, 0.75, 0.5263, 0.75, 0.5263, 0.8333, 0.4737, 0.8333, 0.4737, 0.8333, 0.5263, 0.8333, 0.5263, 0.9167, 0.4737, 0.9167, 0.05263, 0.9167, 0.1053, 0.9167, 0.1053, 0.9167, 0.05263, 0.9167, 0.9474, 0.08333, 0.8947, 0.08333, 0.8947, 0.08333, 0.9474, 0.08333, 0.4737, 0.08333, 0.5263, 0.08333, 0.5263, 0.1667, 0.4737, 0.1667, 0.4737, 0.1667, 0.5263, 0.1667, 0.5263, 0.25, 0.4737, 0.25, 0.4737, 0.25, 0.5263, 0.25, 0.5263, 0.3333, 0.4737, 0.3333, 0.4737, 0.3333, 0.5263, 0.3333, 0.5263, 0.4167, 0.4737, 0.4167, 0.4737, 0.4167, 0.5263, 0.4167, 0.5263, 0.5, 0.4737, 0.5, 0.5263, 0.9167, 0.5789, 0.9167, 0.5789, 1.0, 0.5263, 1.0, 0.5263, 2.22e-16, 0.5789, 2.22e-16, 0.5789, 0.08333, 0.5263, 0.08333, 0.5789, 0.9167, 0.6316, 0.9167, 0.6316, 1.0, 0.5789, 1.0, 0.5789, 2.22e-16, 0.6316, 2.22e-16, 0.6316, 0.08333, 0.5789, 0.08333, 0.6316, 0.9167, 0.6842, 0.9167, 0.6842, 1.0, 0.6316, 1.0, 0.6316, 2.22e-16, 0.6842, 2.22e-16, 0.6842, 0.08333, 0.6316, 0.08333, 0.6842, 0.9167, 0.7368, 0.9167, 0.7368, 1.0, 0.6842, 1.0, 0.6842, 2.22e-16, 0.7368, 2.22e-16, 0.7368, 0.08333, 0.6842, 0.08333, 0.7368, 0.9167, 0.7895, 0.9167, 0.7895, 1.0, 0.7368, 1.0, 0.7368, 2.22e-16, 0.7895, 2.22e-16, 0.7895, 0.08333, 0.7368, 0.08333, 0.7895, 0.9167, 0.8421, 0.9167, 0.8421, 1.0, 0.7895, 1.0, 0.7895, 2.22e-16, 0.8421, 2.22e-16, 0.8421, 0.08333, 0.7895, 0.08333, 0.8421, 0.9167, 0.8947, 0.9167, 0.8947, 1.0, 0.8421, 1.0, 0.8421, 2.22e-16, 0.8947, 2.22e-16, 0.8947, 0.08333, 0.8421, 0.08333, 0.8947, 0.9167, 0.9474, 0.9167, 0.9474, 1.0, 0.8947, 1.0, 0.8947, 2.22e-16, 0.9474, 2.22e-16, 0.9474, 0.08333, 0.8947, 0.08333, 0.9474, 0.9167, 1.0, 0.9167, 1.0, 1.0, 0.9474, 1.0, 0.9474, 2.22e-16, 1.0, 2.22e-16, 1.0, 0.08333, 0.9474, 0.08333, -4.441e-16, 0.9167, 0.05263, 0.9167, 0.05263, 1.0, -4.441e-16, 1.0, -4.441e-16, 2.22e-16, 0.05263, 2.22e-16, 0.05263, 0.08333, -4.441e-16, 0.08333, 0.05263, 0.9167, 0.1053, 0.9167, 0.1053, 1.0, 0.05263, 1.0, 0.05263, 2.22e-16, 0.1053, 2.22e-16, 0.1053, 0.08333, 0.05263, 0.08333, 0.1053, 0.9167, 0.1579, 0.9167, 0.1579, 1.0, 0.1053, 1.0, 0.1053, 2.22e-16, 0.1579, 2.22e-16, 0.1579, 0.08333, 0.1053, 0.08333, 0.1579, 0.9167, 0.2105, 0.9167, 0.2105, 1.0, 0.1579, 1.0, 0.1579, 2.22e-16, 0.2105, 2.22e-16, 0.2105, 0.08333, 0.1579, 0.08333, 0.2105, 0.9167, 0.2632, 0.9167, 0.2632, 1.0, 0.2105, 1.0, 0.2105, 2.22e-16, 0.2632, 2.22e-16, 0.2632, 0.08333, 0.2105, 0.08333, 0.2632, 0.9167, 0.3158, 0.9167, 0.3158, 1.0, 0.2632, 1.0, 0.2632, 2.22e-16, 0.3158, 2.22e-16, 0.3158, 0.08333, 0.2632, 0.08333, 0.3158, 0.9167, 0.3684, 0.9167, 0.3684, 1.0, 0.3158, 1.0, 0.3158, 2.22e-16, 0.3684, 2.22e-16, 0.3684, 0.08333, 0.3158, 0.08333, 0.3684, 0.9167, 0.4211, 0.9167, 0.4211, 1.0, 0.3684, 1.0, 0.3684, 2.22e-16, 0.4211, 2.22e-16, 0.4211, 0.08333, 0.3684, 0.08333, 0.4211, 0.9167, 0.4737, 0.9167, 0.4737, 1.0, 0.4211, 1.0, 0.4211, 2.22e-16, 0.4737, 2.22e-16, 0.4737, 0.08333, 0.4211, 0.08333, 0.4737, 0.9167, 0.5263, 0.9167, 0.5263, 1.0, 0.4737, 1.0, 0.4737, 2.22e-16, 0.5263, 2.22e-16, 0.5263, 0.08333, 0.4737, 0.08333])
me_torus_001.materials.append(mat_material_001)
me_torus_001.materials.append(mat_material_003)
me_torus_001.materials.append(mat_material_002)
me_torus_001.use_remesh_fix_poles = True
me_torus_001.use_remesh_preserve_attributes = False
me_torus_001.update()

# ---- objects
ob_torus_001 = bpy.data.objects.new('Torus.001', me_torus_001)

# ---- transforms, parenting, visibility, modifiers, constraints
ob_torus_001.location = (0.0, 0.0, 0.0)
ob_torus_001.rotation_euler = (-1.543, -0.0, 0.0)

# ---- collection membership
col_collection.objects.link(ob_torus_001)

# ---- scene / render settings (as saved in the file)
scene.frame_start = 1; scene.frame_end = 250; scene.frame_set(1)
scene.render.engine = 'BLENDER_EEVEE_NEXT'
scene.cycles.use_denoising = False
scene.cycles.samples = 128
scene.cycles.sampling_pattern = 'TABULATED_SOBOL'
scene.cycles.use_adaptive_sampling = False
scene.cycles.use_light_tree = False
scene.view_settings.view_transform = 'Filmic'
bpy.context.view_layer.update()

# ---- added for rendering (the .blend has no active camera and no usable light): camera, sun
cam_auto = bpy.data.cameras.new('AutoCamera')
cam_auto.lens = 50.0
cam_auto.sensor_width = 36.0
cam_auto.clip_end = 1000.0
ob_auto_camera = bpy.data.objects.new('AutoCamera', cam_auto)
scene.collection.objects.link(ob_auto_camera)
ob_auto_camera.location = (2.26793, -2.71455, 1.8097)
ob_auto_camera.rotation_euler = (1.09748, -7.21219e-08, 0.694738)
scene.camera = ob_auto_camera
light_auto_sun = bpy.data.lights.new('AutoSun', 'SUN')
light_auto_sun.energy = 3.0
light_auto_sun.angle = 0.0523599
ob_auto_sun = bpy.data.objects.new('AutoSun', light_auto_sun)
scene.collection.objects.link(ob_auto_sun)
ob_auto_sun.rotation_euler = (0.872665, 0.174533, 0.523599)
bpy.context.view_layer.update()
